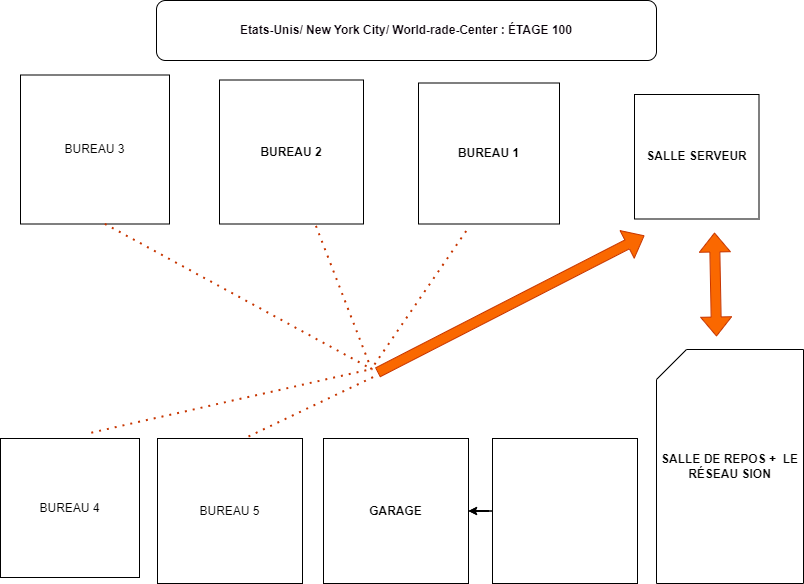

The diagram above was exported from draw.io. Its source (the exported page's mxGraphModel, read from the mxfile embedded in the PNG):
<mxGraphModel dx="1050" dy="566" grid="0" gridSize="10" guides="1" tooltips="1" connect="1" arrows="1" fold="1" page="1" pageScale="1" pageWidth="827" pageHeight="1169" math="0" shadow="0">
  <root>
    <mxCell id="0" />
    <mxCell id="1" parent="0" />
    <mxCell id="MH_nhzjzfaxzKSxjDYUg-1" value="BUREAU 3" style="whiteSpace=wrap;html=1;aspect=fixed;" vertex="1" parent="1">
      <mxGeometry x="28" y="99.5" width="149" height="149" as="geometry" />
    </mxCell>
    <mxCell id="MH_nhzjzfaxzKSxjDYUg-2" value="BUREAU 2" style="whiteSpace=wrap;html=1;aspect=fixed;fontStyle=1" vertex="1" parent="1">
      <mxGeometry x="227" y="104.5" width="144" height="144" as="geometry" />
    </mxCell>
    <mxCell id="MH_nhzjzfaxzKSxjDYUg-3" value="BUREAU 1" style="whiteSpace=wrap;html=1;aspect=fixed;fontStyle=1" vertex="1" parent="1">
      <mxGeometry x="426" y="107.5" width="141" height="141" as="geometry" />
    </mxCell>
    <mxCell id="MH_nhzjzfaxzKSxjDYUg-5" value="SALLE SERVEUR" style="whiteSpace=wrap;html=1;aspect=fixed;fontStyle=1" vertex="1" parent="1">
      <mxGeometry x="642" y="119" width="124.5" height="124.5" as="geometry" />
    </mxCell>
    <mxCell id="MH_nhzjzfaxzKSxjDYUg-6" value="BUREAU 4" style="whiteSpace=wrap;html=1;aspect=fixed;" vertex="1" parent="1">
      <mxGeometry x="8" y="463" width="139" height="139" as="geometry" />
    </mxCell>
    <mxCell id="MH_nhzjzfaxzKSxjDYUg-10" value="" style="edgeStyle=orthogonalEdgeStyle;rounded=0;orthogonalLoop=1;jettySize=auto;html=1;" edge="1" parent="1" source="MH_nhzjzfaxzKSxjDYUg-7" target="MH_nhzjzfaxzKSxjDYUg-8">
      <mxGeometry relative="1" as="geometry" />
    </mxCell>
    <mxCell id="MH_nhzjzfaxzKSxjDYUg-25" value="" style="edgeStyle=orthogonalEdgeStyle;rounded=0;orthogonalLoop=1;jettySize=auto;html=1;" edge="1" parent="1" source="MH_nhzjzfaxzKSxjDYUg-7" target="MH_nhzjzfaxzKSxjDYUg-8">
      <mxGeometry relative="1" as="geometry" />
    </mxCell>
    <mxCell id="MH_nhzjzfaxzKSxjDYUg-7" value="" style="whiteSpace=wrap;html=1;aspect=fixed;" vertex="1" parent="1">
      <mxGeometry x="500" y="463" width="145" height="145" as="geometry" />
    </mxCell>
    <mxCell id="MH_nhzjzfaxzKSxjDYUg-8" value="GARAGE" style="whiteSpace=wrap;html=1;aspect=fixed;fontStyle=1" vertex="1" parent="1">
      <mxGeometry x="331" y="463" width="145" height="145" as="geometry" />
    </mxCell>
    <mxCell id="MH_nhzjzfaxzKSxjDYUg-9" value="BUREAU 5" style="whiteSpace=wrap;html=1;aspect=fixed;" vertex="1" parent="1">
      <mxGeometry x="165" y="463" width="145" height="145" as="geometry" />
    </mxCell>
    <mxCell id="MH_nhzjzfaxzKSxjDYUg-16" value="SALLE DE REPOS +&amp;nbsp; LE RÉSEAU SION" style="shape=card;whiteSpace=wrap;html=1;fontStyle=1" vertex="1" parent="1">
      <mxGeometry x="664" y="374" width="147" height="234" as="geometry" />
    </mxCell>
    <mxCell id="MH_nhzjzfaxzKSxjDYUg-18" value="" style="shape=flexArrow;endArrow=classic;html=1;rounded=0;fillColor=#fa6800;strokeColor=#C73500;" edge="1" parent="1">
      <mxGeometry width="50" height="50" relative="1" as="geometry">
        <mxPoint x="385" y="397" as="sourcePoint" />
        <mxPoint x="652" y="260" as="targetPoint" />
      </mxGeometry>
    </mxCell>
    <mxCell id="MH_nhzjzfaxzKSxjDYUg-19" value="" style="endArrow=none;dashed=1;html=1;dashPattern=1 3;strokeWidth=2;rounded=0;entryX=0.66;entryY=0.988;entryDx=0;entryDy=0;entryPerimeter=0;fillColor=#fa6800;strokeColor=#C73500;" edge="1" parent="1" target="MH_nhzjzfaxzKSxjDYUg-2">
      <mxGeometry width="50" height="50" relative="1" as="geometry">
        <mxPoint x="379" y="394" as="sourcePoint" />
        <mxPoint x="399" y="341" as="targetPoint" />
      </mxGeometry>
    </mxCell>
    <mxCell id="MH_nhzjzfaxzKSxjDYUg-20" value="" style="endArrow=none;dashed=1;html=1;dashPattern=1 3;strokeWidth=2;rounded=0;fillColor=#fa6800;strokeColor=#C73500;" edge="1" parent="1">
      <mxGeometry width="50" height="50" relative="1" as="geometry">
        <mxPoint x="382" y="389" as="sourcePoint" />
        <mxPoint x="474" y="255" as="targetPoint" />
      </mxGeometry>
    </mxCell>
    <mxCell id="MH_nhzjzfaxzKSxjDYUg-21" value="" style="endArrow=none;dashed=1;html=1;dashPattern=1 3;strokeWidth=2;rounded=0;exitX=0.566;exitY=0.999;exitDx=0;exitDy=0;exitPerimeter=0;fillColor=#fa6800;strokeColor=#C73500;" edge="1" parent="1" source="MH_nhzjzfaxzKSxjDYUg-1">
      <mxGeometry width="50" height="50" relative="1" as="geometry">
        <mxPoint x="349" y="391" as="sourcePoint" />
        <mxPoint x="380" y="394" as="targetPoint" />
      </mxGeometry>
    </mxCell>
    <mxCell id="MH_nhzjzfaxzKSxjDYUg-22" value="" style="endArrow=none;dashed=1;html=1;dashPattern=1 3;strokeWidth=2;rounded=0;exitX=0.653;exitY=-0.042;exitDx=0;exitDy=0;exitPerimeter=0;fillColor=#fa6800;strokeColor=#C73500;" edge="1" parent="1" source="MH_nhzjzfaxzKSxjDYUg-6">
      <mxGeometry width="50" height="50" relative="1" as="geometry">
        <mxPoint x="349" y="391" as="sourcePoint" />
        <mxPoint x="377" y="394" as="targetPoint" />
      </mxGeometry>
    </mxCell>
    <mxCell id="MH_nhzjzfaxzKSxjDYUg-23" value="" style="endArrow=none;dashed=1;html=1;dashPattern=1 3;strokeWidth=2;rounded=0;fillColor=#fa6800;strokeColor=#C73500;" edge="1" parent="1">
      <mxGeometry width="50" height="50" relative="1" as="geometry">
        <mxPoint x="256" y="461" as="sourcePoint" />
        <mxPoint x="384" y="400" as="targetPoint" />
      </mxGeometry>
    </mxCell>
    <mxCell id="MH_nhzjzfaxzKSxjDYUg-24" value="" style="shape=flexArrow;endArrow=classic;startArrow=classic;html=1;rounded=0;labelBorderColor=default;fontColor=#ededed;fillColor=#fa6800;strokeColor=#C73500;" edge="1" parent="1">
      <mxGeometry width="100" height="100" relative="1" as="geometry">
        <mxPoint x="724" y="361" as="sourcePoint" />
        <mxPoint x="722" y="257" as="targetPoint" />
        <Array as="points" />
      </mxGeometry>
    </mxCell>
    <mxCell id="MH_nhzjzfaxzKSxjDYUg-26" value="Etats-Unis/ New York City/ World-rade-Center : ÉTAGE 100" style="rounded=1;whiteSpace=wrap;html=1;fontColor=#080008;fontStyle=1" vertex="1" parent="1">
      <mxGeometry x="164" y="25" width="500" height="60" as="geometry" />
    </mxCell>
  </root>
</mxGraphModel>